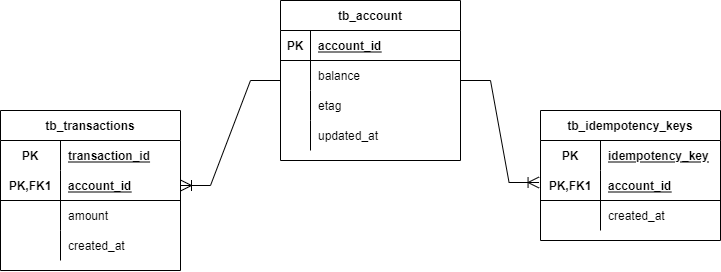

The diagram above was exported from draw.io. Its source (the exported page's mxGraphModel, read from the mxfile embedded in the PNG):
<mxGraphModel dx="1832" dy="588" grid="1" gridSize="10" guides="1" tooltips="1" connect="1" arrows="1" fold="1" page="1" pageScale="1" pageWidth="850" pageHeight="1100" math="0" shadow="0">
  <root>
    <mxCell id="j_bmaoGYwTvAUzbyAWVa-0" />
    <mxCell id="j_bmaoGYwTvAUzbyAWVa-1" parent="j_bmaoGYwTvAUzbyAWVa-0" />
    <mxCell id="j_bmaoGYwTvAUzbyAWVa-2" value="tb_transactions" style="shape=table;startSize=30;container=1;collapsible=1;childLayout=tableLayout;fixedRows=1;rowLines=0;fontStyle=1;align=center;resizeLast=1;" vertex="1" parent="j_bmaoGYwTvAUzbyAWVa-1">
      <mxGeometry x="-10" y="290" width="180" height="160" as="geometry" />
    </mxCell>
    <mxCell id="j_bmaoGYwTvAUzbyAWVa-3" value="" style="shape=tableRow;horizontal=0;startSize=0;swimlaneHead=0;swimlaneBody=0;fillColor=none;collapsible=0;dropTarget=0;points=[[0,0.5],[1,0.5]];portConstraint=eastwest;top=0;left=0;right=0;bottom=0;" vertex="1" parent="j_bmaoGYwTvAUzbyAWVa-2">
      <mxGeometry y="30" width="180" height="30" as="geometry" />
    </mxCell>
    <mxCell id="j_bmaoGYwTvAUzbyAWVa-4" value="PK" style="shape=partialRectangle;connectable=0;fillColor=none;top=0;left=0;bottom=0;right=0;fontStyle=1;overflow=hidden;" vertex="1" parent="j_bmaoGYwTvAUzbyAWVa-3">
      <mxGeometry width="60" height="30" as="geometry">
        <mxRectangle width="60" height="30" as="alternateBounds" />
      </mxGeometry>
    </mxCell>
    <mxCell id="j_bmaoGYwTvAUzbyAWVa-5" value="transaction_id" style="shape=partialRectangle;connectable=0;fillColor=none;top=0;left=0;bottom=0;right=0;align=left;spacingLeft=6;fontStyle=5;overflow=hidden;" vertex="1" parent="j_bmaoGYwTvAUzbyAWVa-3">
      <mxGeometry x="60" width="120" height="30" as="geometry">
        <mxRectangle width="120" height="30" as="alternateBounds" />
      </mxGeometry>
    </mxCell>
    <mxCell id="j_bmaoGYwTvAUzbyAWVa-6" value="" style="shape=tableRow;horizontal=0;startSize=0;swimlaneHead=0;swimlaneBody=0;fillColor=none;collapsible=0;dropTarget=0;points=[[0,0.5],[1,0.5]];portConstraint=eastwest;top=0;left=0;right=0;bottom=1;" vertex="1" parent="j_bmaoGYwTvAUzbyAWVa-2">
      <mxGeometry y="60" width="180" height="30" as="geometry" />
    </mxCell>
    <mxCell id="j_bmaoGYwTvAUzbyAWVa-7" value="PK,FK1" style="shape=partialRectangle;connectable=0;fillColor=none;top=0;left=0;bottom=0;right=0;fontStyle=1;overflow=hidden;" vertex="1" parent="j_bmaoGYwTvAUzbyAWVa-6">
      <mxGeometry width="60" height="30" as="geometry">
        <mxRectangle width="60" height="30" as="alternateBounds" />
      </mxGeometry>
    </mxCell>
    <mxCell id="j_bmaoGYwTvAUzbyAWVa-8" value="account_id" style="shape=partialRectangle;connectable=0;fillColor=none;top=0;left=0;bottom=0;right=0;align=left;spacingLeft=6;fontStyle=5;overflow=hidden;" vertex="1" parent="j_bmaoGYwTvAUzbyAWVa-6">
      <mxGeometry x="60" width="120" height="30" as="geometry">
        <mxRectangle width="120" height="30" as="alternateBounds" />
      </mxGeometry>
    </mxCell>
    <mxCell id="j_bmaoGYwTvAUzbyAWVa-9" value="" style="shape=tableRow;horizontal=0;startSize=0;swimlaneHead=0;swimlaneBody=0;fillColor=none;collapsible=0;dropTarget=0;points=[[0,0.5],[1,0.5]];portConstraint=eastwest;top=0;left=0;right=0;bottom=0;" vertex="1" parent="j_bmaoGYwTvAUzbyAWVa-2">
      <mxGeometry y="90" width="180" height="30" as="geometry" />
    </mxCell>
    <mxCell id="j_bmaoGYwTvAUzbyAWVa-10" value="" style="shape=partialRectangle;connectable=0;fillColor=none;top=0;left=0;bottom=0;right=0;editable=1;overflow=hidden;" vertex="1" parent="j_bmaoGYwTvAUzbyAWVa-9">
      <mxGeometry width="60" height="30" as="geometry">
        <mxRectangle width="60" height="30" as="alternateBounds" />
      </mxGeometry>
    </mxCell>
    <mxCell id="j_bmaoGYwTvAUzbyAWVa-11" value="amount" style="shape=partialRectangle;connectable=0;fillColor=none;top=0;left=0;bottom=0;right=0;align=left;spacingLeft=6;overflow=hidden;" vertex="1" parent="j_bmaoGYwTvAUzbyAWVa-9">
      <mxGeometry x="60" width="120" height="30" as="geometry">
        <mxRectangle width="120" height="30" as="alternateBounds" />
      </mxGeometry>
    </mxCell>
    <mxCell id="j_bmaoGYwTvAUzbyAWVa-12" value="" style="shape=tableRow;horizontal=0;startSize=0;swimlaneHead=0;swimlaneBody=0;fillColor=none;collapsible=0;dropTarget=0;points=[[0,0.5],[1,0.5]];portConstraint=eastwest;top=0;left=0;right=0;bottom=0;" vertex="1" parent="j_bmaoGYwTvAUzbyAWVa-2">
      <mxGeometry y="120" width="180" height="30" as="geometry" />
    </mxCell>
    <mxCell id="j_bmaoGYwTvAUzbyAWVa-13" value="" style="shape=partialRectangle;connectable=0;fillColor=none;top=0;left=0;bottom=0;right=0;editable=1;overflow=hidden;" vertex="1" parent="j_bmaoGYwTvAUzbyAWVa-12">
      <mxGeometry width="60" height="30" as="geometry">
        <mxRectangle width="60" height="30" as="alternateBounds" />
      </mxGeometry>
    </mxCell>
    <mxCell id="j_bmaoGYwTvAUzbyAWVa-14" value="created_at" style="shape=partialRectangle;connectable=0;fillColor=none;top=0;left=0;bottom=0;right=0;align=left;spacingLeft=6;overflow=hidden;" vertex="1" parent="j_bmaoGYwTvAUzbyAWVa-12">
      <mxGeometry x="60" width="120" height="30" as="geometry">
        <mxRectangle width="120" height="30" as="alternateBounds" />
      </mxGeometry>
    </mxCell>
    <mxCell id="j_bmaoGYwTvAUzbyAWVa-15" value="tb_account" style="shape=table;startSize=30;container=1;collapsible=1;childLayout=tableLayout;fixedRows=1;rowLines=0;fontStyle=1;align=center;resizeLast=1;" vertex="1" parent="j_bmaoGYwTvAUzbyAWVa-1">
      <mxGeometry x="270" y="180" width="180" height="160" as="geometry" />
    </mxCell>
    <mxCell id="j_bmaoGYwTvAUzbyAWVa-16" value="" style="shape=tableRow;horizontal=0;startSize=0;swimlaneHead=0;swimlaneBody=0;fillColor=none;collapsible=0;dropTarget=0;points=[[0,0.5],[1,0.5]];portConstraint=eastwest;top=0;left=0;right=0;bottom=1;" vertex="1" parent="j_bmaoGYwTvAUzbyAWVa-15">
      <mxGeometry y="30" width="180" height="30" as="geometry" />
    </mxCell>
    <mxCell id="j_bmaoGYwTvAUzbyAWVa-17" value="PK" style="shape=partialRectangle;connectable=0;fillColor=none;top=0;left=0;bottom=0;right=0;fontStyle=1;overflow=hidden;" vertex="1" parent="j_bmaoGYwTvAUzbyAWVa-16">
      <mxGeometry width="30" height="30" as="geometry">
        <mxRectangle width="30" height="30" as="alternateBounds" />
      </mxGeometry>
    </mxCell>
    <mxCell id="j_bmaoGYwTvAUzbyAWVa-18" value="account_id" style="shape=partialRectangle;connectable=0;fillColor=none;top=0;left=0;bottom=0;right=0;align=left;spacingLeft=6;fontStyle=5;overflow=hidden;" vertex="1" parent="j_bmaoGYwTvAUzbyAWVa-16">
      <mxGeometry x="30" width="150" height="30" as="geometry">
        <mxRectangle width="150" height="30" as="alternateBounds" />
      </mxGeometry>
    </mxCell>
    <mxCell id="j_bmaoGYwTvAUzbyAWVa-19" value="" style="shape=tableRow;horizontal=0;startSize=0;swimlaneHead=0;swimlaneBody=0;fillColor=none;collapsible=0;dropTarget=0;points=[[0,0.5],[1,0.5]];portConstraint=eastwest;top=0;left=0;right=0;bottom=0;" vertex="1" parent="j_bmaoGYwTvAUzbyAWVa-15">
      <mxGeometry y="60" width="180" height="30" as="geometry" />
    </mxCell>
    <mxCell id="j_bmaoGYwTvAUzbyAWVa-20" value="" style="shape=partialRectangle;connectable=0;fillColor=none;top=0;left=0;bottom=0;right=0;editable=1;overflow=hidden;" vertex="1" parent="j_bmaoGYwTvAUzbyAWVa-19">
      <mxGeometry width="30" height="30" as="geometry">
        <mxRectangle width="30" height="30" as="alternateBounds" />
      </mxGeometry>
    </mxCell>
    <mxCell id="j_bmaoGYwTvAUzbyAWVa-21" value="balance" style="shape=partialRectangle;connectable=0;fillColor=none;top=0;left=0;bottom=0;right=0;align=left;spacingLeft=6;overflow=hidden;" vertex="1" parent="j_bmaoGYwTvAUzbyAWVa-19">
      <mxGeometry x="30" width="150" height="30" as="geometry">
        <mxRectangle width="150" height="30" as="alternateBounds" />
      </mxGeometry>
    </mxCell>
    <mxCell id="j_bmaoGYwTvAUzbyAWVa-22" value="" style="shape=tableRow;horizontal=0;startSize=0;swimlaneHead=0;swimlaneBody=0;fillColor=none;collapsible=0;dropTarget=0;points=[[0,0.5],[1,0.5]];portConstraint=eastwest;top=0;left=0;right=0;bottom=0;" vertex="1" parent="j_bmaoGYwTvAUzbyAWVa-15">
      <mxGeometry y="90" width="180" height="30" as="geometry" />
    </mxCell>
    <mxCell id="j_bmaoGYwTvAUzbyAWVa-23" value="" style="shape=partialRectangle;connectable=0;fillColor=none;top=0;left=0;bottom=0;right=0;editable=1;overflow=hidden;" vertex="1" parent="j_bmaoGYwTvAUzbyAWVa-22">
      <mxGeometry width="30" height="30" as="geometry">
        <mxRectangle width="30" height="30" as="alternateBounds" />
      </mxGeometry>
    </mxCell>
    <mxCell id="j_bmaoGYwTvAUzbyAWVa-24" value="etag" style="shape=partialRectangle;connectable=0;fillColor=none;top=0;left=0;bottom=0;right=0;align=left;spacingLeft=6;overflow=hidden;" vertex="1" parent="j_bmaoGYwTvAUzbyAWVa-22">
      <mxGeometry x="30" width="150" height="30" as="geometry">
        <mxRectangle width="150" height="30" as="alternateBounds" />
      </mxGeometry>
    </mxCell>
    <mxCell id="j_bmaoGYwTvAUzbyAWVa-25" value="" style="shape=tableRow;horizontal=0;startSize=0;swimlaneHead=0;swimlaneBody=0;fillColor=none;collapsible=0;dropTarget=0;points=[[0,0.5],[1,0.5]];portConstraint=eastwest;top=0;left=0;right=0;bottom=0;" vertex="1" parent="j_bmaoGYwTvAUzbyAWVa-15">
      <mxGeometry y="120" width="180" height="30" as="geometry" />
    </mxCell>
    <mxCell id="j_bmaoGYwTvAUzbyAWVa-26" value="" style="shape=partialRectangle;connectable=0;fillColor=none;top=0;left=0;bottom=0;right=0;editable=1;overflow=hidden;" vertex="1" parent="j_bmaoGYwTvAUzbyAWVa-25">
      <mxGeometry width="30" height="30" as="geometry">
        <mxRectangle width="30" height="30" as="alternateBounds" />
      </mxGeometry>
    </mxCell>
    <mxCell id="j_bmaoGYwTvAUzbyAWVa-27" value="updated_at" style="shape=partialRectangle;connectable=0;fillColor=none;top=0;left=0;bottom=0;right=0;align=left;spacingLeft=6;overflow=hidden;" vertex="1" parent="j_bmaoGYwTvAUzbyAWVa-25">
      <mxGeometry x="30" width="150" height="30" as="geometry">
        <mxRectangle width="150" height="30" as="alternateBounds" />
      </mxGeometry>
    </mxCell>
    <mxCell id="j_bmaoGYwTvAUzbyAWVa-34" value="tb_idempotency_keys" style="shape=table;startSize=30;container=1;collapsible=1;childLayout=tableLayout;fixedRows=1;rowLines=0;fontStyle=1;align=center;resizeLast=1;" vertex="1" parent="j_bmaoGYwTvAUzbyAWVa-1">
      <mxGeometry x="530" y="290" width="180" height="130" as="geometry">
        <mxRectangle x="380" y="410" width="160" height="30" as="alternateBounds" />
      </mxGeometry>
    </mxCell>
    <mxCell id="j_bmaoGYwTvAUzbyAWVa-35" value="" style="shape=tableRow;horizontal=0;startSize=0;swimlaneHead=0;swimlaneBody=0;fillColor=none;collapsible=0;dropTarget=0;points=[[0,0.5],[1,0.5]];portConstraint=eastwest;top=0;left=0;right=0;bottom=0;" vertex="1" parent="j_bmaoGYwTvAUzbyAWVa-34">
      <mxGeometry y="30" width="180" height="30" as="geometry" />
    </mxCell>
    <mxCell id="j_bmaoGYwTvAUzbyAWVa-36" value="PK" style="shape=partialRectangle;connectable=0;fillColor=none;top=0;left=0;bottom=0;right=0;fontStyle=1;overflow=hidden;" vertex="1" parent="j_bmaoGYwTvAUzbyAWVa-35">
      <mxGeometry width="60" height="30" as="geometry">
        <mxRectangle width="60" height="30" as="alternateBounds" />
      </mxGeometry>
    </mxCell>
    <mxCell id="j_bmaoGYwTvAUzbyAWVa-37" value="idempotency_key" style="shape=partialRectangle;connectable=0;fillColor=none;top=0;left=0;bottom=0;right=0;align=left;spacingLeft=6;fontStyle=5;overflow=hidden;" vertex="1" parent="j_bmaoGYwTvAUzbyAWVa-35">
      <mxGeometry x="60" width="120" height="30" as="geometry">
        <mxRectangle width="120" height="30" as="alternateBounds" />
      </mxGeometry>
    </mxCell>
    <mxCell id="j_bmaoGYwTvAUzbyAWVa-38" value="" style="shape=tableRow;horizontal=0;startSize=0;swimlaneHead=0;swimlaneBody=0;fillColor=none;collapsible=0;dropTarget=0;points=[[0,0.5],[1,0.5]];portConstraint=eastwest;top=0;left=0;right=0;bottom=1;" vertex="1" parent="j_bmaoGYwTvAUzbyAWVa-34">
      <mxGeometry y="60" width="180" height="30" as="geometry" />
    </mxCell>
    <mxCell id="j_bmaoGYwTvAUzbyAWVa-39" value="PK,FK1" style="shape=partialRectangle;connectable=0;fillColor=none;top=0;left=0;bottom=0;right=0;fontStyle=1;overflow=hidden;" vertex="1" parent="j_bmaoGYwTvAUzbyAWVa-38">
      <mxGeometry width="60" height="30" as="geometry">
        <mxRectangle width="60" height="30" as="alternateBounds" />
      </mxGeometry>
    </mxCell>
    <mxCell id="j_bmaoGYwTvAUzbyAWVa-40" value="account_id" style="shape=partialRectangle;connectable=0;fillColor=none;top=0;left=0;bottom=0;right=0;align=left;spacingLeft=6;fontStyle=5;overflow=hidden;" vertex="1" parent="j_bmaoGYwTvAUzbyAWVa-38">
      <mxGeometry x="60" width="120" height="30" as="geometry">
        <mxRectangle width="120" height="30" as="alternateBounds" />
      </mxGeometry>
    </mxCell>
    <mxCell id="j_bmaoGYwTvAUzbyAWVa-44" value="" style="shape=tableRow;horizontal=0;startSize=0;swimlaneHead=0;swimlaneBody=0;fillColor=none;collapsible=0;dropTarget=0;points=[[0,0.5],[1,0.5]];portConstraint=eastwest;top=0;left=0;right=0;bottom=0;" vertex="1" parent="j_bmaoGYwTvAUzbyAWVa-34">
      <mxGeometry y="90" width="180" height="30" as="geometry" />
    </mxCell>
    <mxCell id="j_bmaoGYwTvAUzbyAWVa-45" value="" style="shape=partialRectangle;connectable=0;fillColor=none;top=0;left=0;bottom=0;right=0;editable=1;overflow=hidden;" vertex="1" parent="j_bmaoGYwTvAUzbyAWVa-44">
      <mxGeometry width="60" height="30" as="geometry">
        <mxRectangle width="60" height="30" as="alternateBounds" />
      </mxGeometry>
    </mxCell>
    <mxCell id="j_bmaoGYwTvAUzbyAWVa-46" value="created_at" style="shape=partialRectangle;connectable=0;fillColor=none;top=0;left=0;bottom=0;right=0;align=left;spacingLeft=6;overflow=hidden;" vertex="1" parent="j_bmaoGYwTvAUzbyAWVa-44">
      <mxGeometry x="60" width="120" height="30" as="geometry">
        <mxRectangle width="120" height="30" as="alternateBounds" />
      </mxGeometry>
    </mxCell>
    <mxCell id="j_bmaoGYwTvAUzbyAWVa-47" value="" style="edgeStyle=entityRelationEdgeStyle;fontSize=12;html=1;endArrow=ERoneToMany;rounded=0;endSize=9;" edge="1" parent="j_bmaoGYwTvAUzbyAWVa-1" source="j_bmaoGYwTvAUzbyAWVa-15" target="j_bmaoGYwTvAUzbyAWVa-6">
      <mxGeometry width="100" height="100" relative="1" as="geometry">
        <mxPoint x="210" y="560" as="sourcePoint" />
        <mxPoint x="310" y="460" as="targetPoint" />
      </mxGeometry>
    </mxCell>
    <mxCell id="j_bmaoGYwTvAUzbyAWVa-48" value="" style="edgeStyle=entityRelationEdgeStyle;fontSize=12;html=1;endArrow=ERoneToMany;rounded=0;endSize=9;entryX=-0.008;entryY=0.4;entryDx=0;entryDy=0;entryPerimeter=0;" edge="1" parent="j_bmaoGYwTvAUzbyAWVa-1" source="j_bmaoGYwTvAUzbyAWVa-15" target="j_bmaoGYwTvAUzbyAWVa-38">
      <mxGeometry width="100" height="100" relative="1" as="geometry">
        <mxPoint x="277.1199999999999" y="282.4900000000001" as="sourcePoint" />
        <mxPoint x="180.00000000000023" y="375" as="targetPoint" />
      </mxGeometry>
    </mxCell>
  </root>
</mxGraphModel>